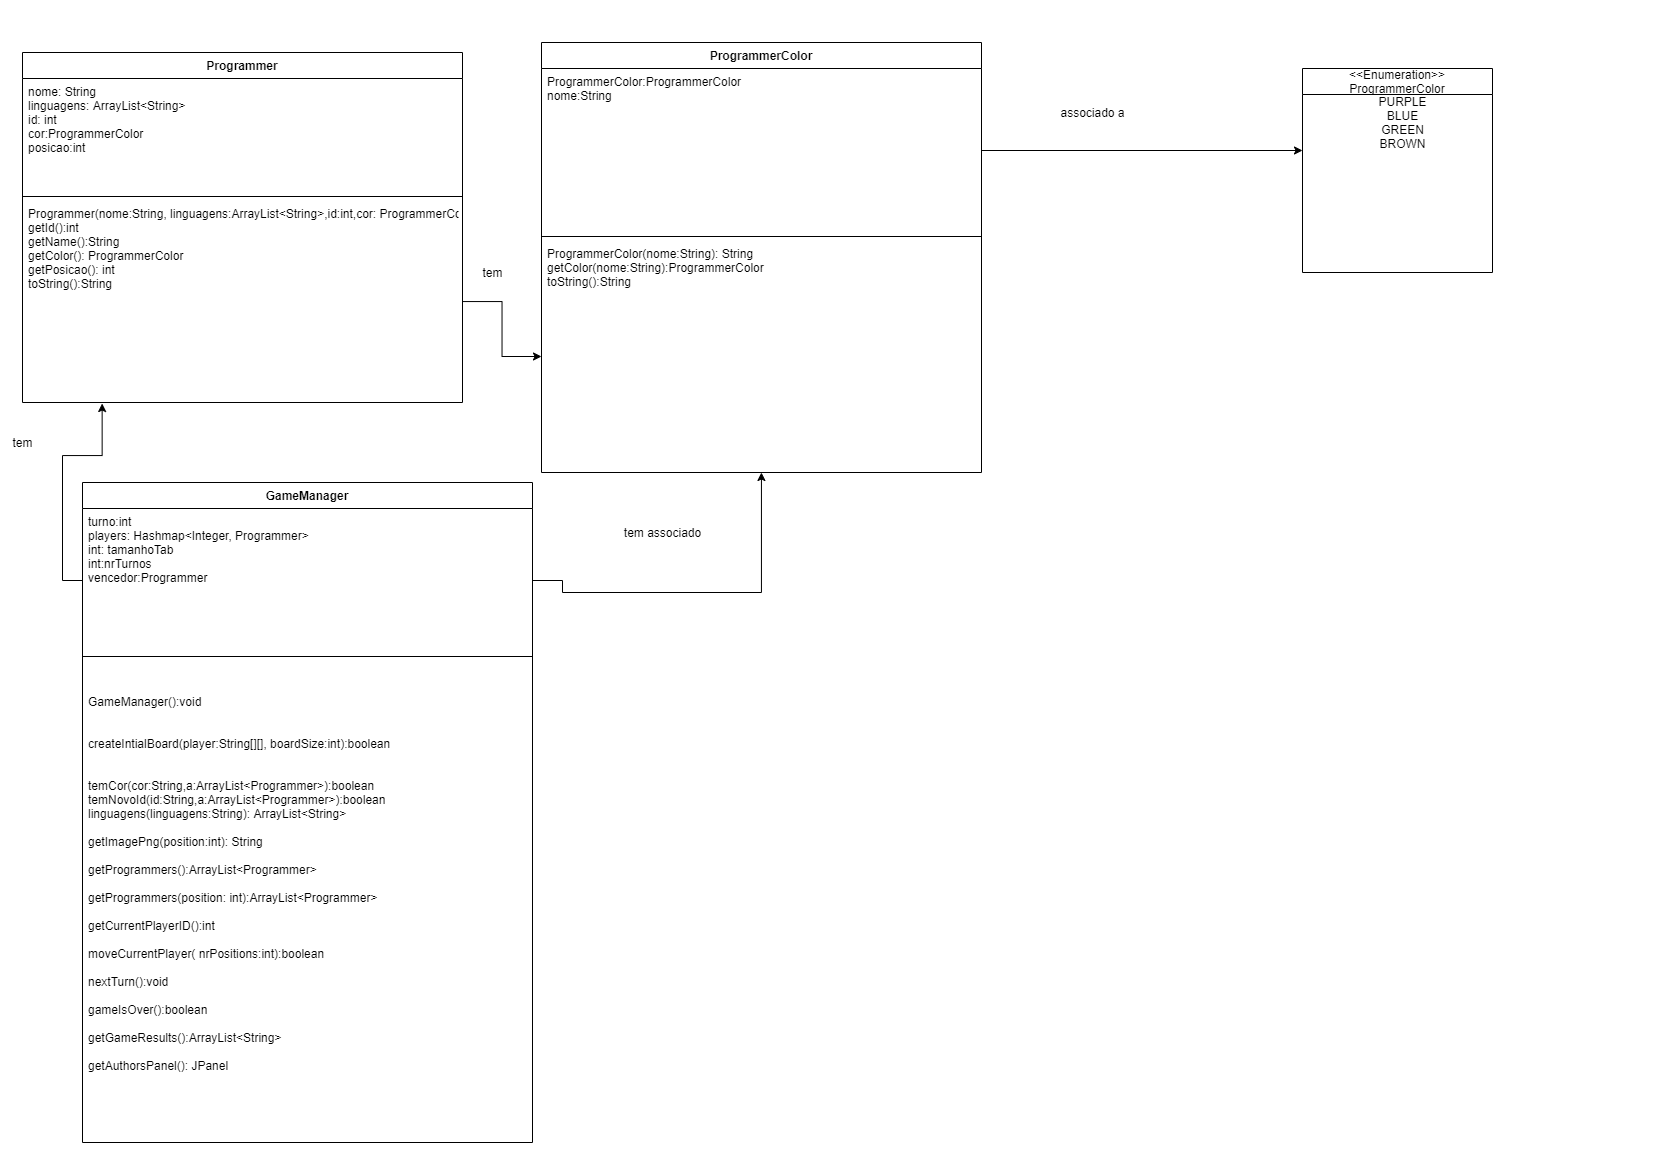

The diagram above was exported from draw.io. Its source (the exported page's mxGraphModel, read from the mxfile embedded in the PNG):
<mxGraphModel dx="920" dy="522" grid="1" gridSize="10" guides="1" tooltips="1" connect="1" arrows="1" fold="1" page="1" pageScale="1" pageWidth="827" pageHeight="1169" math="0" shadow="0">
  <root>
    <mxCell id="0" />
    <mxCell id="1" parent="0" />
    <mxCell id="Df095qO-zoXcXMRDCIPH-10" value="Programmer" style="swimlane;fontStyle=1;align=center;verticalAlign=top;childLayout=stackLayout;horizontal=1;startSize=26;horizontalStack=0;resizeParent=1;resizeParentMax=0;resizeLast=0;collapsible=1;marginBottom=0;" parent="1" vertex="1">
      <mxGeometry x="20" y="50" width="440" height="350" as="geometry" />
    </mxCell>
    <mxCell id="Df095qO-zoXcXMRDCIPH-11" value="nome: String&#10;linguagens: ArrayList&lt;String&gt;&#10;id: int&#10;cor:ProgrammerColor&#10;posicao:int&#10;&#10;&#10;" style="text;strokeColor=none;fillColor=none;align=left;verticalAlign=top;spacingLeft=4;spacingRight=4;overflow=hidden;rotatable=0;points=[[0,0.5],[1,0.5]];portConstraint=eastwest;" parent="Df095qO-zoXcXMRDCIPH-10" vertex="1">
      <mxGeometry y="26" width="440" height="114" as="geometry" />
    </mxCell>
    <mxCell id="Df095qO-zoXcXMRDCIPH-12" value="" style="line;strokeWidth=1;fillColor=none;align=left;verticalAlign=middle;spacingTop=-1;spacingLeft=3;spacingRight=3;rotatable=0;labelPosition=right;points=[];portConstraint=eastwest;" parent="Df095qO-zoXcXMRDCIPH-10" vertex="1">
      <mxGeometry y="140" width="440" height="8" as="geometry" />
    </mxCell>
    <mxCell id="Df095qO-zoXcXMRDCIPH-13" value="Programmer(nome:String, linguagens:ArrayList&lt;String&gt;,id:int,cor: ProgrammerColor)&#10;getId():int&#10;getName():String&#10;getColor(): ProgrammerColor&#10;getPosicao(): int&#10;toString():String" style="text;strokeColor=none;fillColor=none;align=left;verticalAlign=top;spacingLeft=4;spacingRight=4;overflow=hidden;rotatable=0;points=[[0,0.5],[1,0.5]];portConstraint=eastwest;" parent="Df095qO-zoXcXMRDCIPH-10" vertex="1">
      <mxGeometry y="148" width="440" height="202" as="geometry" />
    </mxCell>
    <mxCell id="Df095qO-zoXcXMRDCIPH-14" value="GameManager" style="swimlane;fontStyle=1;align=center;verticalAlign=top;childLayout=stackLayout;horizontal=1;startSize=26;horizontalStack=0;resizeParent=1;resizeParentMax=0;resizeLast=0;collapsible=1;marginBottom=0;" parent="1" vertex="1">
      <mxGeometry x="80" y="480" width="450" height="660" as="geometry" />
    </mxCell>
    <mxCell id="Df095qO-zoXcXMRDCIPH-15" value="turno:int&#10;players: Hashmap&lt;Integer, Programmer&gt;&#10;int: tamanhoTab&#10;int:nrTurnos&#10;vencedor:Programmer&#10;" style="text;strokeColor=none;fillColor=none;align=left;verticalAlign=top;spacingLeft=4;spacingRight=4;overflow=hidden;rotatable=0;points=[[0,0.5],[1,0.5]];portConstraint=eastwest;" parent="Df095qO-zoXcXMRDCIPH-14" vertex="1">
      <mxGeometry y="26" width="450" height="144" as="geometry" />
    </mxCell>
    <mxCell id="Df095qO-zoXcXMRDCIPH-16" value="" style="line;strokeWidth=1;fillColor=none;align=left;verticalAlign=middle;spacingTop=-1;spacingLeft=3;spacingRight=3;rotatable=0;labelPosition=right;points=[];portConstraint=eastwest;" parent="Df095qO-zoXcXMRDCIPH-14" vertex="1">
      <mxGeometry y="170" width="450" height="8" as="geometry" />
    </mxCell>
    <mxCell id="Df095qO-zoXcXMRDCIPH-17" value="&#10;&#10;GameManager():void&#10;&#10;&#10;createIntialBoard(player:String[][], boardSize:int):boolean&#10;&#10;&#10;temCor(cor:String,a:ArrayList&lt;Programmer&gt;):boolean&#10;temNovoId(id:String,a:ArrayList&lt;Programmer&gt;):boolean&#10;linguagens(linguagens:String): ArrayList&lt;String&gt;&#10;&#10;getImagePng(position:int): String&#10;&#10;getProgrammers():ArrayList&lt;Programmer&gt;&#10;&#10;getProgrammers(position: int):ArrayList&lt;Programmer&gt;&#10;&#10;getCurrentPlayerID():int&#10;&#10;moveCurrentPlayer( nrPositions:int):boolean&#10;&#10;nextTurn():void&#10;&#10;gameIsOver():boolean&#10;&#10;getGameResults():ArrayList&lt;String&gt;&#10;&#10;getAuthorsPanel(): JPanel&#10;&#10;&#10;&#10;&#10;&#10;" style="text;strokeColor=none;fillColor=none;align=left;verticalAlign=top;spacingLeft=4;spacingRight=4;overflow=hidden;rotatable=0;points=[[0,0.5],[1,0.5]];portConstraint=eastwest;" parent="Df095qO-zoXcXMRDCIPH-14" vertex="1">
      <mxGeometry y="178" width="450" height="482" as="geometry" />
    </mxCell>
    <mxCell id="Df095qO-zoXcXMRDCIPH-26" value="ProgrammerColor" style="swimlane;fontStyle=1;align=center;verticalAlign=top;childLayout=stackLayout;horizontal=1;startSize=26;horizontalStack=0;resizeParent=1;resizeParentMax=0;resizeLast=0;collapsible=1;marginBottom=0;" parent="1" vertex="1">
      <mxGeometry x="539" y="40" width="440" height="430" as="geometry" />
    </mxCell>
    <mxCell id="Df095qO-zoXcXMRDCIPH-27" value="ProgrammerColor:ProgrammerColor&#10;nome:String&#10;" style="text;strokeColor=none;fillColor=none;align=left;verticalAlign=top;spacingLeft=4;spacingRight=4;overflow=hidden;rotatable=0;points=[[0,0.5],[1,0.5]];portConstraint=eastwest;" parent="Df095qO-zoXcXMRDCIPH-26" vertex="1">
      <mxGeometry y="26" width="440" height="164" as="geometry" />
    </mxCell>
    <mxCell id="Df095qO-zoXcXMRDCIPH-28" value="" style="line;strokeWidth=1;fillColor=none;align=left;verticalAlign=middle;spacingTop=-1;spacingLeft=3;spacingRight=3;rotatable=0;labelPosition=right;points=[];portConstraint=eastwest;" parent="Df095qO-zoXcXMRDCIPH-26" vertex="1">
      <mxGeometry y="190" width="440" height="8" as="geometry" />
    </mxCell>
    <mxCell id="xL9oqTSLcZMuieIBZXJh-1" value="ProgrammerColor(nome:String): String&#10;getColor(nome:String):ProgrammerColor&#10;toString():String&#10;" style="text;strokeColor=none;fillColor=none;align=left;verticalAlign=top;spacingLeft=4;spacingRight=4;overflow=hidden;rotatable=0;points=[[0,0.5],[1,0.5]];portConstraint=eastwest;" parent="Df095qO-zoXcXMRDCIPH-26" vertex="1">
      <mxGeometry y="198" width="440" height="232" as="geometry" />
    </mxCell>
    <mxCell id="xjGcAfZ_7llrU84Qu9FW-21" value="&lt;&lt;Enumeration&gt;&gt;&#10;ProgrammerColor" style="swimlane;fontStyle=0;childLayout=stackLayout;horizontal=1;startSize=26;fillColor=none;horizontalStack=0;resizeParent=1;resizeParentMax=0;resizeLast=0;collapsible=1;marginBottom=0;" vertex="1" parent="1">
      <mxGeometry x="1300" y="66" width="190" height="204" as="geometry" />
    </mxCell>
    <mxCell id="xjGcAfZ_7llrU84Qu9FW-26" value="PURPLE&lt;br&gt;BLUE&lt;br&gt;GREEN&lt;br&gt;BROWN&lt;br&gt;" style="text;html=1;align=center;verticalAlign=middle;resizable=0;points=[];autosize=1;strokeColor=none;fillColor=none;" vertex="1" parent="1">
      <mxGeometry x="1370" y="90" width="60" height="60" as="geometry" />
    </mxCell>
    <mxCell id="xjGcAfZ_7llrU84Qu9FW-27" style="edgeStyle=orthogonalEdgeStyle;rounded=0;orthogonalLoop=1;jettySize=auto;html=1;" edge="1" parent="1" source="Df095qO-zoXcXMRDCIPH-27">
      <mxGeometry relative="1" as="geometry">
        <mxPoint x="1300" y="148" as="targetPoint" />
      </mxGeometry>
    </mxCell>
    <mxCell id="xjGcAfZ_7llrU84Qu9FW-28" value="associado a" style="text;html=1;align=center;verticalAlign=middle;resizable=0;points=[];autosize=1;strokeColor=none;fillColor=none;" vertex="1" parent="1">
      <mxGeometry x="1050" y="100" width="80" height="20" as="geometry" />
    </mxCell>
    <mxCell id="xjGcAfZ_7llrU84Qu9FW-33" style="edgeStyle=orthogonalEdgeStyle;rounded=0;orthogonalLoop=1;jettySize=auto;html=1;exitX=0;exitY=0.5;exitDx=0;exitDy=0;entryX=0.181;entryY=1.005;entryDx=0;entryDy=0;entryPerimeter=0;" edge="1" parent="1" source="Df095qO-zoXcXMRDCIPH-15" target="Df095qO-zoXcXMRDCIPH-13">
      <mxGeometry relative="1" as="geometry" />
    </mxCell>
    <mxCell id="xjGcAfZ_7llrU84Qu9FW-34" value="tem" style="text;html=1;align=center;verticalAlign=middle;resizable=0;points=[];autosize=1;strokeColor=none;fillColor=none;" vertex="1" parent="1">
      <mxGeometry y="430" width="40" height="20" as="geometry" />
    </mxCell>
    <mxCell id="xjGcAfZ_7llrU84Qu9FW-36" style="edgeStyle=orthogonalEdgeStyle;rounded=0;orthogonalLoop=1;jettySize=auto;html=1;" edge="1" parent="1" source="Df095qO-zoXcXMRDCIPH-13" target="xL9oqTSLcZMuieIBZXJh-1">
      <mxGeometry relative="1" as="geometry" />
    </mxCell>
    <mxCell id="xjGcAfZ_7llrU84Qu9FW-37" value="tem&lt;br&gt;" style="text;html=1;align=center;verticalAlign=middle;resizable=0;points=[];autosize=1;strokeColor=none;fillColor=none;" vertex="1" parent="1">
      <mxGeometry x="470" y="260" width="40" height="20" as="geometry" />
    </mxCell>
    <mxCell id="xjGcAfZ_7llrU84Qu9FW-39" style="edgeStyle=orthogonalEdgeStyle;rounded=0;orthogonalLoop=1;jettySize=auto;html=1;" edge="1" parent="1" source="Df095qO-zoXcXMRDCIPH-15" target="xL9oqTSLcZMuieIBZXJh-1">
      <mxGeometry relative="1" as="geometry">
        <Array as="points">
          <mxPoint x="560" y="578" />
          <mxPoint x="560" y="590" />
          <mxPoint x="759" y="590" />
        </Array>
      </mxGeometry>
    </mxCell>
    <mxCell id="xjGcAfZ_7llrU84Qu9FW-40" value="tem associado" style="text;html=1;align=center;verticalAlign=middle;resizable=0;points=[];autosize=1;strokeColor=none;fillColor=none;" vertex="1" parent="1">
      <mxGeometry x="615" y="520" width="90" height="20" as="geometry" />
    </mxCell>
  </root>
</mxGraphModel>